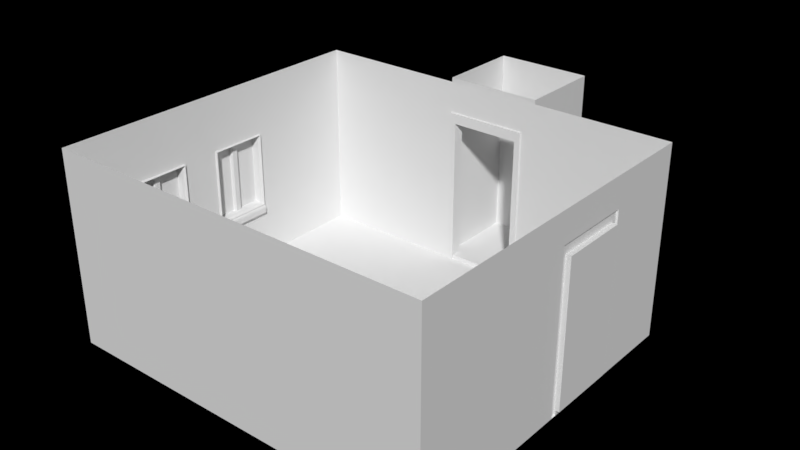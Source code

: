# Source: room.blend  (saved by Blender 2.77.0; exported with 4.5.12 LTS)
import bpy
from mathutils import Matrix  # noqa: F401  (used for matrix-valued properties, if any)

bpy.ops.wm.read_factory_settings(use_empty=True)
scene = bpy.context.scene
scene.name = 'Scene'

# ---- collections
col_collection_1 = bpy.data.collections.new('Collection 1'); scene.collection.children.link(col_collection_1)

# ---- world
world_world = bpy.data.worlds.new('World'); scene.world = world_world
world_world.color = (0.0, -0.0, 0.0)
world_world.use_sun_shadow = False
world_world.sun_shadow_jitter_overblur = 0.0
world_world.cycles.sampling_method = 'MANUAL'

# ---- meshes
me_plane = bpy.data.meshes.new('Plane')
me_plane.from_pydata([(-2.4, -0.6, 0.0), (2.4, -0.6, 0.0), (-2.4, 3.6, 0.0), (2.4, 3.6, 0.0), (-0.6, -0.6, 0.0), (0.6, -0.6, 0.0), (0.6, 3.6, 0.0), (-0.6, 3.6, 0.0), (0.6, 4.8, 0.0), (-0.6, 4.8, 0.0), (0.6, 3.72, 0.0), (-0.6, 3.72, 0.0), (-0.36, -0.6, 0.0), (-0.432, 3.6, 0.0), (-0.36, 4.8, 0.0), (-0.432, 3.72, 0.0), (0.36, -0.6, 0.0), (0.432, 3.6, 0.0), (0.36, 4.8, 0.0), (0.432, 3.72, 0.0), (2.4, -0.6, 2.4), (2.4, 3.6, 2.4), (-0.6, -0.6, 2.4), (0.6, -0.6, 2.4), (0.6, 3.6, 2.4), (-0.6, 3.6, 2.4), (0.6, 4.8, 2.4), (-0.6, 4.8, 2.4), (0.6, 3.72, 2.4), (-0.6, 3.72, 2.4), (-0.36, -0.6, 2.4), (-0.432, 3.6, 2.4), (-0.36, 4.8, 2.4), (-0.432, 3.72, 2.4), (0.36, -0.6, 2.4), (0.432, 3.6, 2.4), (0.36, 4.8, 2.4), (0.432, 3.72, 2.4), (-2.4, 1.44, 2.4), (-2.4, -0.6, 0.72), (-2.4, -0.6, 1.68), (-2.4, 3.6, 1.68), (-2.4, 2.16, 2.4), (-2.4, 1.44, 0.0), (-2.4, 0.96, 0.0), (-2.4, 0.24, 0.0), (-2.4, -0.6, 2.4), (-2.4, 2.16, 0.0), (-2.4, 3.6, 2.4), (-2.4, 0.24, 2.4), (-2.4, 0.96, 2.4), (-2.4, 1.44, 1.68), (-2.4, 3.6, 0.72), (-2.4, 1.44, 0.72), (-2.4, 0.96, 0.72), (-2.4, 0.96, 1.68), (-2.4, 0.24, 0.72), (-2.4, 0.24, 1.68), (-2.4, -0.6, 0.612), (-2.4, 2.16, 0.612), (-2.4, 0.96, 0.612), (-2.4, 1.44, 0.612), (-2.4, 0.24, 0.612), (-2.364, 2.16, 0.708), (-2.364, 1.44, 0.708), (-2.352, 2.16, 0.6154), (-2.352, 0.96, 0.6154), (-2.364, 0.96, 0.708), (-2.352, 1.44, 0.6154), (-2.364, 0.24, 0.708), (-2.352, 0.24, 0.6154), (-2.388, 0.96, 0.72), (-2.358, 0.96, 0.612), (-2.388, 0.24, 0.72), (-2.4, 3.6, 0.612), (-0.504, 3.6, 0.06), (-0.42, -0.6, 0.06), (-0.42, -0.6, 1.92), (-2.352, 2.16, 0.684), (-2.352, 0.96, 0.684), (-2.352, 1.44, 0.684), (-2.352, 0.24, 0.684), (-2.358, 0.24, 0.612), (-0.504, 3.6, 1.882), (-2.358, 1.44, 0.612), (-2.388, 1.44, 0.72), (-0.42, -0.6, 2.4), (-2.388, 2.16, 0.72), (-2.358, 2.16, 0.612), (-0.504, 3.6, 2.4), (0.36, 4.8, 1.882), (0.6, 4.8, 1.882), (2.4, -0.6, 1.92), (0.6, -0.6, 1.92), (-0.36, 4.8, 1.882), (0.6, 3.72, 1.882), (0.432, 3.72, 1.882), (2.4, 3.6, 1.882), (-0.6, 4.8, 1.882), (0.432, 3.6, 1.882), (-0.6, 3.6, 1.882), (-0.432, 3.6, 1.882), (-0.432, 3.72, 1.882), (-0.6, -0.6, 1.92), (-0.6, 3.72, 1.882), (0.36, -0.6, 1.92), (0.6, 3.6, 1.882), (-0.36, -0.6, 1.92), (0.432, 3.6, 0.06), (-0.432, 3.6, 0.06), (0.432, 3.72, 0.06), (-0.432, 3.72, 0.06), (-2.4, 3.6, 0.06), (-0.42, -0.6, 0.0), (-2.4, 2.16, 0.06), (-2.4, 0.96, 0.06), (-2.4, 1.44, 0.06), (-2.4, 0.24, 0.06), (0.36, 4.8, 0.06), (-0.36, 4.8, 0.06), (0.6, 3.72, 0.06), (-0.6, 4.8, 0.06), (-0.6, 3.72, 0.06), (0.6, 4.8, 0.06), (2.4, -0.6, 0.06), (2.4, 3.6, 0.06), (-0.6, -0.6, 0.06), (0.6, 3.6, 0.06), (0.6, -0.6, 0.06), (0.36, -0.6, 0.06), (-0.36, -0.6, 0.06), (-1.2, -0.6, 0.0), (-0.504, 3.6, 0.0), (-2.4, -0.6, 0.06), (-0.6, 3.6, 0.06), (0.42, -0.6, 0.0), (0.504, 3.6, 0.0), (0.42, -0.6, 2.4), (0.504, 3.6, 2.4), (0.504, 3.6, 1.882), (0.42, -0.6, 1.92), (0.42, -0.6, 0.06), (0.504, 3.6, 0.06), (0.6, -0.6, 2.04), (0.432, 3.6, 2.011), (-0.6, 3.6, 2.011), (0.36, -0.6, 2.04), (-0.36, -0.6, 2.04), (-0.42, -0.6, 2.04), (-0.504, 3.6, 2.011), (2.4, -0.6, 2.04), (2.4, 3.6, 2.011), (-0.432, 3.6, 2.011), (-0.6, -0.6, 2.04), (0.6, 3.6, 2.011), (0.504, 3.6, 2.011), (0.42, -0.6, 2.04), (0.504, 3.577, 0.0), (0.432, 3.577, 0.0), (-0.504, 3.577, 0.06), (-0.504, 3.577, 1.882), (-0.504, 3.577, 0.0), (-0.432, 3.577, 0.06), (-0.432, 3.577, 2.011), (-0.432, 3.577, 1.882), (0.504, 3.577, 1.882), (0.432, 3.577, 1.882), (0.432, 3.577, 0.06), (-0.432, 3.577, 0.0), (0.504, 3.577, 0.06), (0.432, 3.577, 2.011), (-0.504, 3.577, 2.011), (0.504, 3.577, 2.011), (-2.4, -0.6, 0.666), (-2.4, 3.6, 0.666), (-2.356, 2.16, 0.6971), (-2.356, 0.96, 0.6971), (-2.356, 1.44, 0.6971), (-2.356, 0.24, 0.6971), (-2.382, 0.24, 0.666), (-2.382, 2.16, 0.666), (-2.4, 1.44, 0.666), (-2.4, 0.24, 0.666), (-2.4, 0.96, 0.666), (-2.4, 2.16, 0.666), (-2.382, 0.96, 0.666), (-2.382, 1.44, 0.666), (-2.375, 0.96, 0.7155), (-2.375, 0.24, 0.7155), (-2.355, 0.24, 0.6743), (-2.355, 0.96, 0.6743), (-2.37, 0.24, 0.681), (-2.37, 0.96, 0.681), (-2.375, 2.16, 0.7155), (-2.355, 2.16, 0.6743), (-2.375, 1.44, 0.7155), (-2.355, 1.44, 0.6743), (-2.37, 1.44, 0.681), (-2.37, 2.16, 0.681), (-2.596, 0.2692, 0.7492), (-2.504, 0.2391, 1.692), (-2.504, 0.9609, 1.692), (-2.596, 0.9308, 0.7492), (-2.596, 0.9308, 1.651), (-2.504, 0.9609, 0.7083), (-2.504, 0.2391, 0.7083), (-2.596, 0.2692, 1.651), (-2.581, 0.6479, 0.7372), (-2.581, 0.5519, 0.7372), (-2.581, 0.6479, 1.665), (-2.581, 0.5519, 1.665), (-2.459, 0.5657, 0.7372), (-2.47, 0.5519, 0.7372), (-2.47, 0.6479, 0.7372), (-2.459, 0.6341, 0.7372), (-2.459, 0.6341, 1.665), (-2.47, 0.6479, 1.665), (-2.47, 0.5519, 1.665), (-2.459, 0.5657, 1.665), (-2.447, 0.2692, 0.7492), (-2.44, 0.267, 0.747), (-2.44, 0.933, 0.747), (-2.447, 0.9308, 0.7492), (-2.447, 0.9308, 1.651), (-2.44, 0.933, 1.653), (-2.44, 0.267, 1.653), (-2.447, 0.2692, 1.651), (-2.596, 1.469, 0.7492), (-2.504, 1.439, 1.692), (-2.504, 2.161, 1.692), (-2.596, 2.131, 0.7492), (-2.596, 2.131, 1.651), (-2.504, 2.161, 0.7083), (-2.504, 1.439, 0.7083), (-2.596, 1.469, 1.651), (-2.581, 1.848, 0.7372), (-2.581, 1.752, 0.7372), (-2.581, 1.848, 1.665), (-2.581, 1.752, 1.665), (-2.459, 1.766, 0.7372), (-2.47, 1.752, 0.7372), (-2.47, 1.848, 0.7372), (-2.459, 1.834, 0.7372), (-2.459, 1.834, 1.665), (-2.47, 1.848, 1.665), (-2.47, 1.752, 1.665), (-2.459, 1.766, 1.665), (-2.447, 1.469, 0.7492), (-2.447, 2.131, 0.7492), (-2.447, 2.131, 1.651), (-2.44, 2.133, 1.653), (-2.44, 1.467, 1.653), (-2.447, 1.469, 1.651), (0.36, 0.3592, 0.0), (-0.36, 0.3194, 0.0), (-0.42, 0.3161, 0.0), (0.42, 0.3625, 0.0), (0.6, 0.3724, 0.0), (2.4, 1.451, 0.0), (-0.6, 0.3062, 0.0), (0.36, 1.08, 0.0), (-0.36, 1.04, 0.0), (-0.42, 1.037, 0.0), (0.42, 1.083, 0.0), (0.6, 1.093, 0.0), (2.4, 1.619, 0.0), (-0.6, 1.027, 0.0), (0.36, 1.594, 0.0), (-0.36, 1.542, 0.0), (-0.42, 1.538, 0.0), (0.42, 1.598, 0.0), (0.6, 1.611, 0.0), (2.4, 2.483, 0.0), (-0.6, 1.525, 0.0), (0.36, 2.252, 0.0), (-0.36, 2.221, 0.0), (-0.42, 2.219, 0.0), (0.42, 2.254, 0.0), (0.6, 2.262, 0.0), (2.4, 2.651, 0.0), (-0.6, 2.211, 0.0), (2.4, 1.451, 2.4), (2.4, 2.651, 2.4), (2.4, 2.483, 2.4), (2.4, 1.619, 2.4), (2.4, 2.555, 0.06), (2.4, 2.555, 1.882), (2.4, 2.555, 2.4), (2.443, 1.619, 1.882), (2.4, 1.619, 1.882), (2.4, 2.651, 1.882), (2.4, 2.483, 1.882), (2.443, 2.483, 1.882), (2.4, 1.451, 1.882), (2.4, 1.619, 0.06), (2.4, 2.483, 0.06), (2.443, 1.619, 0.06), (2.443, 2.483, 0.06), (2.4, 1.451, 0.06), (2.4, 2.555, 0.0), (2.4, 2.651, 0.06), (2.4, 1.547, 0.0), (2.4, 1.547, 2.4), (2.4, 1.547, 1.882), (2.4, 1.547, 0.06), (2.4, 1.619, 2.011), (2.4, 2.651, 2.011), (2.4, 2.555, 2.011), (2.4, 2.483, 2.011), (2.4, 1.451, 2.011), (2.4, 1.547, 2.011), (2.377, 1.547, 0.0), (2.377, 1.619, 0.0), (2.377, 2.555, 0.06), (2.377, 2.555, 1.882), (2.377, 2.555, 0.0), (2.377, 2.483, 0.06), (2.377, 2.483, 2.011), (2.377, 2.483, 1.882), (2.377, 1.547, 1.882), (2.377, 1.619, 1.882), (2.377, 1.619, 0.06), (2.377, 2.483, 0.0), (2.377, 1.547, 0.06), (2.377, 1.619, 2.011), (2.377, 2.555, 2.011), (2.377, 1.547, 2.011), (-2.4, 2.16, 1.68), (-2.4, 2.16, 0.72), (-2.368, 0.9528, 0.7272), (-2.371, 0.96, 0.72), (-2.371, 0.96, 1.68), (-2.368, 0.9528, 1.673), (-2.371, 0.24, 0.72), (-2.368, 0.2472, 0.7272), (-2.368, 0.2472, 1.673), (-2.371, 0.24, 1.68), (-2.403, 0.267, 0.747), (-2.394, 0.2643, 0.7443), (-2.394, 0.9357, 0.7443), (-2.403, 0.933, 0.747), (-2.403, 0.933, 1.653), (-2.394, 0.9357, 1.656), (-2.394, 0.2643, 1.656), (-2.403, 0.267, 1.653), (-2.44, 1.467, 0.747), (-2.44, 2.133, 0.747), (-2.368, 2.153, 0.7272), (-2.371, 2.16, 0.72), (-2.371, 2.16, 1.68), (-2.368, 2.153, 1.673), (-2.371, 1.44, 0.72), (-2.368, 1.447, 0.7272), (-2.368, 1.447, 1.673), (-2.371, 1.44, 1.68), (-2.403, 1.467, 0.747), (-2.394, 1.464, 0.7443), (-2.394, 2.136, 0.7443), (-2.403, 2.133, 0.747), (-2.403, 2.133, 1.653), (-2.394, 2.136, 1.656), (-2.394, 1.464, 1.656), (-2.403, 1.467, 1.653)], [], [(5, 1, 258, 257), (0, 131, 4, 259, 45), (135, 5, 257, 256), (19, 10, 8, 18), (11, 15, 14, 9), (113, 12, 254, 255), (19, 15, 111, 110), (15, 19, 18, 14), (12, 16, 253, 254), (90, 91, 26, 36), (150, 143, 23, 20), (94, 90, 36, 32), (95, 96, 37, 28), (256, 257, 264, 263), (98, 94, 32, 27), (33, 37, 96, 102), (2, 7, 134, 112), (96, 99, 101, 102), (91, 95, 28, 26), (4, 131, 133, 126), (104, 98, 27, 29), (156, 146, 34, 137), (102, 104, 29, 33), (154, 151, 21, 24), (146, 147, 30, 34), (148, 153, 22, 86), (149, 152, 31, 89), (155, 154, 24, 138), (327, 41, 48, 42), (57, 55, 50, 49), (84, 68, 80, 196), (184, 174, 52, 328), (328, 52, 41, 327), (249, 252, 234, 231), (192, 187, 67, 176), (51, 327, 42, 38), (54, 53, 51, 55), (183, 181, 53, 54), (55, 51, 38, 50), (350, 353, 361, 360), (252, 247, 227, 234), (39, 56, 57, 40), (173, 182, 56, 39), (40, 57, 49, 46), (233, 228, 229, 232), (133, 117, 62, 58), (115, 116, 61, 60), (116, 114, 59, 61), (114, 112, 74, 59), (117, 115, 60, 62), (178, 176, 67, 69), (177, 175, 63, 64), (82, 72, 66, 70), (82, 70, 81, 189), (84, 88, 65, 68), (187, 188, 69, 67), (198, 193, 63, 175), (193, 195, 64, 63), (54, 56, 73, 71), (4, 113, 255, 259), (62, 60, 72, 82), (183, 54, 71, 185), (147, 148, 86, 30), (182, 62, 82, 179), (88, 194, 78, 65), (191, 189, 81, 178), (68, 65, 78, 80), (70, 66, 79, 81), (145, 149, 89, 25), (134, 75, 83, 100), (72, 190, 79, 66), (130, 76, 77, 107), (197, 196, 80, 177), (181, 61, 84, 186), (12, 113, 76, 130), (328, 53, 85, 87), (184, 328, 87, 180), (61, 59, 88, 84), (7, 132, 75, 134), (142, 127, 106, 139), (139, 155, 172, 165), (76, 126, 103, 77), (129, 130, 107, 105), (127, 125, 97, 106), (111, 122, 104, 102), (141, 129, 105, 140), (122, 121, 98, 104), (123, 120, 95, 91), (121, 119, 94, 98), (253, 256, 263, 260), (120, 110, 96, 95), (119, 118, 90, 94), (124, 128, 93, 92), (118, 123, 91, 90), (144, 35, 31, 152), (109, 108, 110, 111), (13, 17, 108, 109), (112, 134, 100, 145, 25, 48, 41, 52, 174, 74), (45, 44, 115, 117), (47, 2, 112, 114), (43, 47, 114, 116), (44, 43, 116, 115), (0, 45, 117, 133), (18, 8, 123, 118), (14, 18, 118, 119), (10, 19, 110, 120), (9, 14, 119, 121), (8, 10, 120, 123), (11, 9, 121, 122), (15, 11, 122, 111), (1, 5, 128, 124), (255, 254, 261, 262), (135, 16, 129, 141), (6, 3, 125, 127), (16, 12, 130, 129), (113, 4, 126, 76), (136, 6, 127, 142), (101, 99, 166, 164), (126, 133, 46, 22, 153, 103), (46, 133, 58, 173, 39, 40), (133, 131, 0), (99, 108, 167, 166), (5, 135, 141, 128), (128, 141, 140, 93), (83, 75, 159, 160), (144, 155, 138, 35), (143, 156, 137, 23), (16, 135, 256, 253), (93, 140, 156, 143), (142, 139, 165, 169), (144, 152, 163, 170), (100, 83, 149, 145), (107, 77, 148, 147), (139, 106, 154, 155), (136, 142, 169, 157), (77, 103, 153, 148), (105, 107, 147, 146), (106, 97, 151, 154), (140, 105, 146, 156), (288, 289, 291, 292), (92, 93, 143, 150), (159, 162, 164, 160), (161, 168, 162, 159), (158, 157, 169, 167), (167, 169, 165, 166), (166, 165, 172, 170), (166, 170, 163, 164), (160, 164, 163, 171), (108, 17, 158, 167), (109, 101, 164, 162), (152, 149, 171, 163), (13, 109, 162, 168), (149, 83, 160, 171), (155, 144, 170, 172), (75, 132, 161, 159), (102, 101, 109, 111), (96, 110, 108, 99), (59, 184, 180, 88), (53, 181, 186, 85), (195, 197, 177, 64), (188, 191, 178, 69), (56, 182, 179, 73), (60, 183, 185, 72), (194, 198, 175, 78), (80, 78, 175, 177), (81, 79, 176, 178), (58, 62, 182, 173), (60, 61, 181, 183), (190, 192, 176, 79), (59, 74, 174, 184), (72, 185, 192, 190), (73, 179, 191, 188), (179, 82, 189, 191), (71, 73, 188, 187), (185, 71, 187, 192), (88, 180, 198, 194), (85, 186, 197, 195), (186, 84, 196, 197), (87, 85, 195, 193), (180, 87, 193, 198), (226, 219, 199, 206), (335, 334, 338, 343), (223, 226, 206, 203), (205, 200, 201, 204), (222, 223, 203, 202), (57, 56, 333, 336), (220, 225, 344, 337), (219, 222, 202, 199), (212, 217, 210, 208), (207, 209, 216, 213), (215, 214, 213, 216), (211, 218, 217, 212), (214, 215, 218, 211), (222, 219, 220, 221), (226, 223, 224, 225), (223, 222, 221, 224), (219, 226, 225, 220), (332, 335, 343, 342), (248, 249, 231, 230), (345, 251, 362, 355), (51, 53, 351, 354), (247, 248, 230, 227), (240, 245, 238, 236), (235, 237, 244, 241), (243, 242, 241, 244), (239, 246, 245, 240), (242, 243, 246, 239), (248, 247, 345, 346), (252, 249, 250, 251), (249, 248, 346, 250), (247, 252, 251, 345), (353, 352, 356, 361), (259, 255, 262, 266), (257, 258, 265, 264), (45, 259, 266, 44), (254, 253, 260, 261), (262, 261, 268, 269), (263, 264, 271, 270), (44, 266, 273, 43), (260, 263, 270, 267), (264, 265, 272, 271), (266, 262, 269, 273), (261, 260, 267, 268), (269, 268, 275, 276), (271, 272, 279, 278), (270, 271, 278, 277), (273, 269, 276, 280), (43, 273, 280, 47), (268, 267, 274, 275), (267, 270, 277, 274), (280, 276, 132, 7), (276, 275, 13, 132), (47, 280, 7, 2), (278, 279, 3, 6), (275, 274, 17, 13), (277, 278, 6, 136), (274, 277, 136, 17), (307, 308, 283, 287), (310, 309, 281, 302), (306, 307, 287, 282), (300, 285, 286, 290), (279, 299, 285, 300), (304, 298, 293, 303), (303, 310, 326, 319), (305, 284, 283, 308), (295, 294, 296, 297), (272, 265, 294, 295), (301, 258, 298, 304), (291, 289, 320, 318), (289, 294, 321, 320), (286, 285, 313, 314), (305, 310, 302, 284), (304, 303, 319, 323), (305, 308, 317, 324), (290, 286, 307, 306), (303, 293, 309, 310), (301, 304, 323, 311), (313, 316, 318, 314), (315, 322, 316, 313), (312, 311, 323, 321), (321, 323, 319, 320), (320, 319, 326, 324), (320, 324, 317, 318), (314, 318, 317, 325), (294, 265, 312, 321), (295, 291, 318, 316), (308, 307, 325, 317), (272, 295, 316, 322), (307, 286, 314, 325), (310, 305, 324, 326), (285, 299, 315, 313), (292, 291, 295, 297), (288, 296, 294, 289), (1, 124, 298, 258), (124, 92, 293, 298), (92, 150, 309, 293), (150, 20, 281, 309), (279, 300, 125, 3), (97, 125, 300, 290), (151, 97, 290, 306), (21, 151, 306, 282), (292, 297, 296, 288), (55, 57, 336, 331), (56, 54, 330, 333), (54, 55, 331, 330), (327, 51, 354, 349), (224, 221, 340, 341), (334, 329, 339, 338), (329, 332, 342, 339), (330, 331, 332, 329), (334, 335, 336, 333), (329, 334, 333, 330), (331, 336, 335, 332), (225, 224, 341, 344), (338, 339, 340, 337), (342, 343, 344, 341), (339, 342, 341, 340), (343, 338, 337, 344), (221, 220, 337, 340), (53, 328, 348, 351), (328, 327, 349, 348), (250, 346, 358, 359), (352, 347, 357, 356), (347, 350, 360, 357), (348, 349, 350, 347), (352, 353, 354, 351), (347, 352, 351, 348), (349, 354, 353, 350), (251, 250, 359, 362), (356, 357, 358, 355), (360, 361, 362, 359), (357, 360, 359, 358), (361, 356, 355, 362), (346, 345, 355, 358)])
me_plane.use_remesh_preserve_volume = False
me_plane.use_remesh_preserve_attributes = False
me_plane.use_mirror_vertex_groups = False
me_plane.update()

# ---- objects
ob_plane = bpy.data.objects.new('Plane', me_plane)

# ---- transforms, parenting, visibility, modifiers, constraints
ob_plane.location = (0.0, 0.0, 0.0)
ob_plane.lineart.crease_threshold = 0.0

# ---- collection membership
col_collection_1.objects.link(ob_plane)

# ---- scene / render settings (as saved in the file)
scene.frame_start = 1; scene.frame_end = 250; scene.frame_set(1)
scene.render.engine = 'CYCLES'
scene.render.image_settings.color_mode = 'RGB'
scene.render.image_settings.compression = 90
scene.render.resolution_percentage = 25
scene.render.pixel_aspect_x = 100.0
scene.render.pixel_aspect_y = 100.0
scene.render.dither_intensity = 0.0
scene.render.bake_margin = 2
scene.render.bake_bias = 0.0
scene.cycles.use_denoising = False
scene.cycles.samples = 500
scene.cycles.sampling_pattern = 'TABULATED_SOBOL'
scene.cycles.light_sampling_threshold = 0.0
scene.cycles.use_adaptive_sampling = False
scene.cycles.use_light_tree = False
scene.cycles.blur_glossy = 0.0
scene.cycles.sample_clamp_indirect = 0.0
scene.view_settings.view_transform = 'Standard'
bpy.context.view_layer.update()

# ---- added for rendering (the .blend has no active camera and no usable light): camera, sun
cam_auto = bpy.data.cameras.new('AutoCamera')
cam_auto.lens = 50.0
cam_auto.sensor_width = 36.0
cam_auto.clip_end = 1000.0
ob_auto_camera = bpy.data.objects.new('AutoCamera', cam_auto)
scene.collection.objects.link(ob_auto_camera)
ob_auto_camera.location = (7.10882, -6.52269, 6.94846)
ob_auto_camera.rotation_euler = (1.09748, -7.21219e-08, 0.694738)
scene.camera = ob_auto_camera
light_auto_sun = bpy.data.lights.new('AutoSun', 'SUN')
light_auto_sun.energy = 3.0
light_auto_sun.angle = 0.0523599
ob_auto_sun = bpy.data.objects.new('AutoSun', light_auto_sun)
scene.collection.objects.link(ob_auto_sun)
ob_auto_sun.rotation_euler = (0.872665, 0.174533, 0.523599)
bpy.context.view_layer.update()

